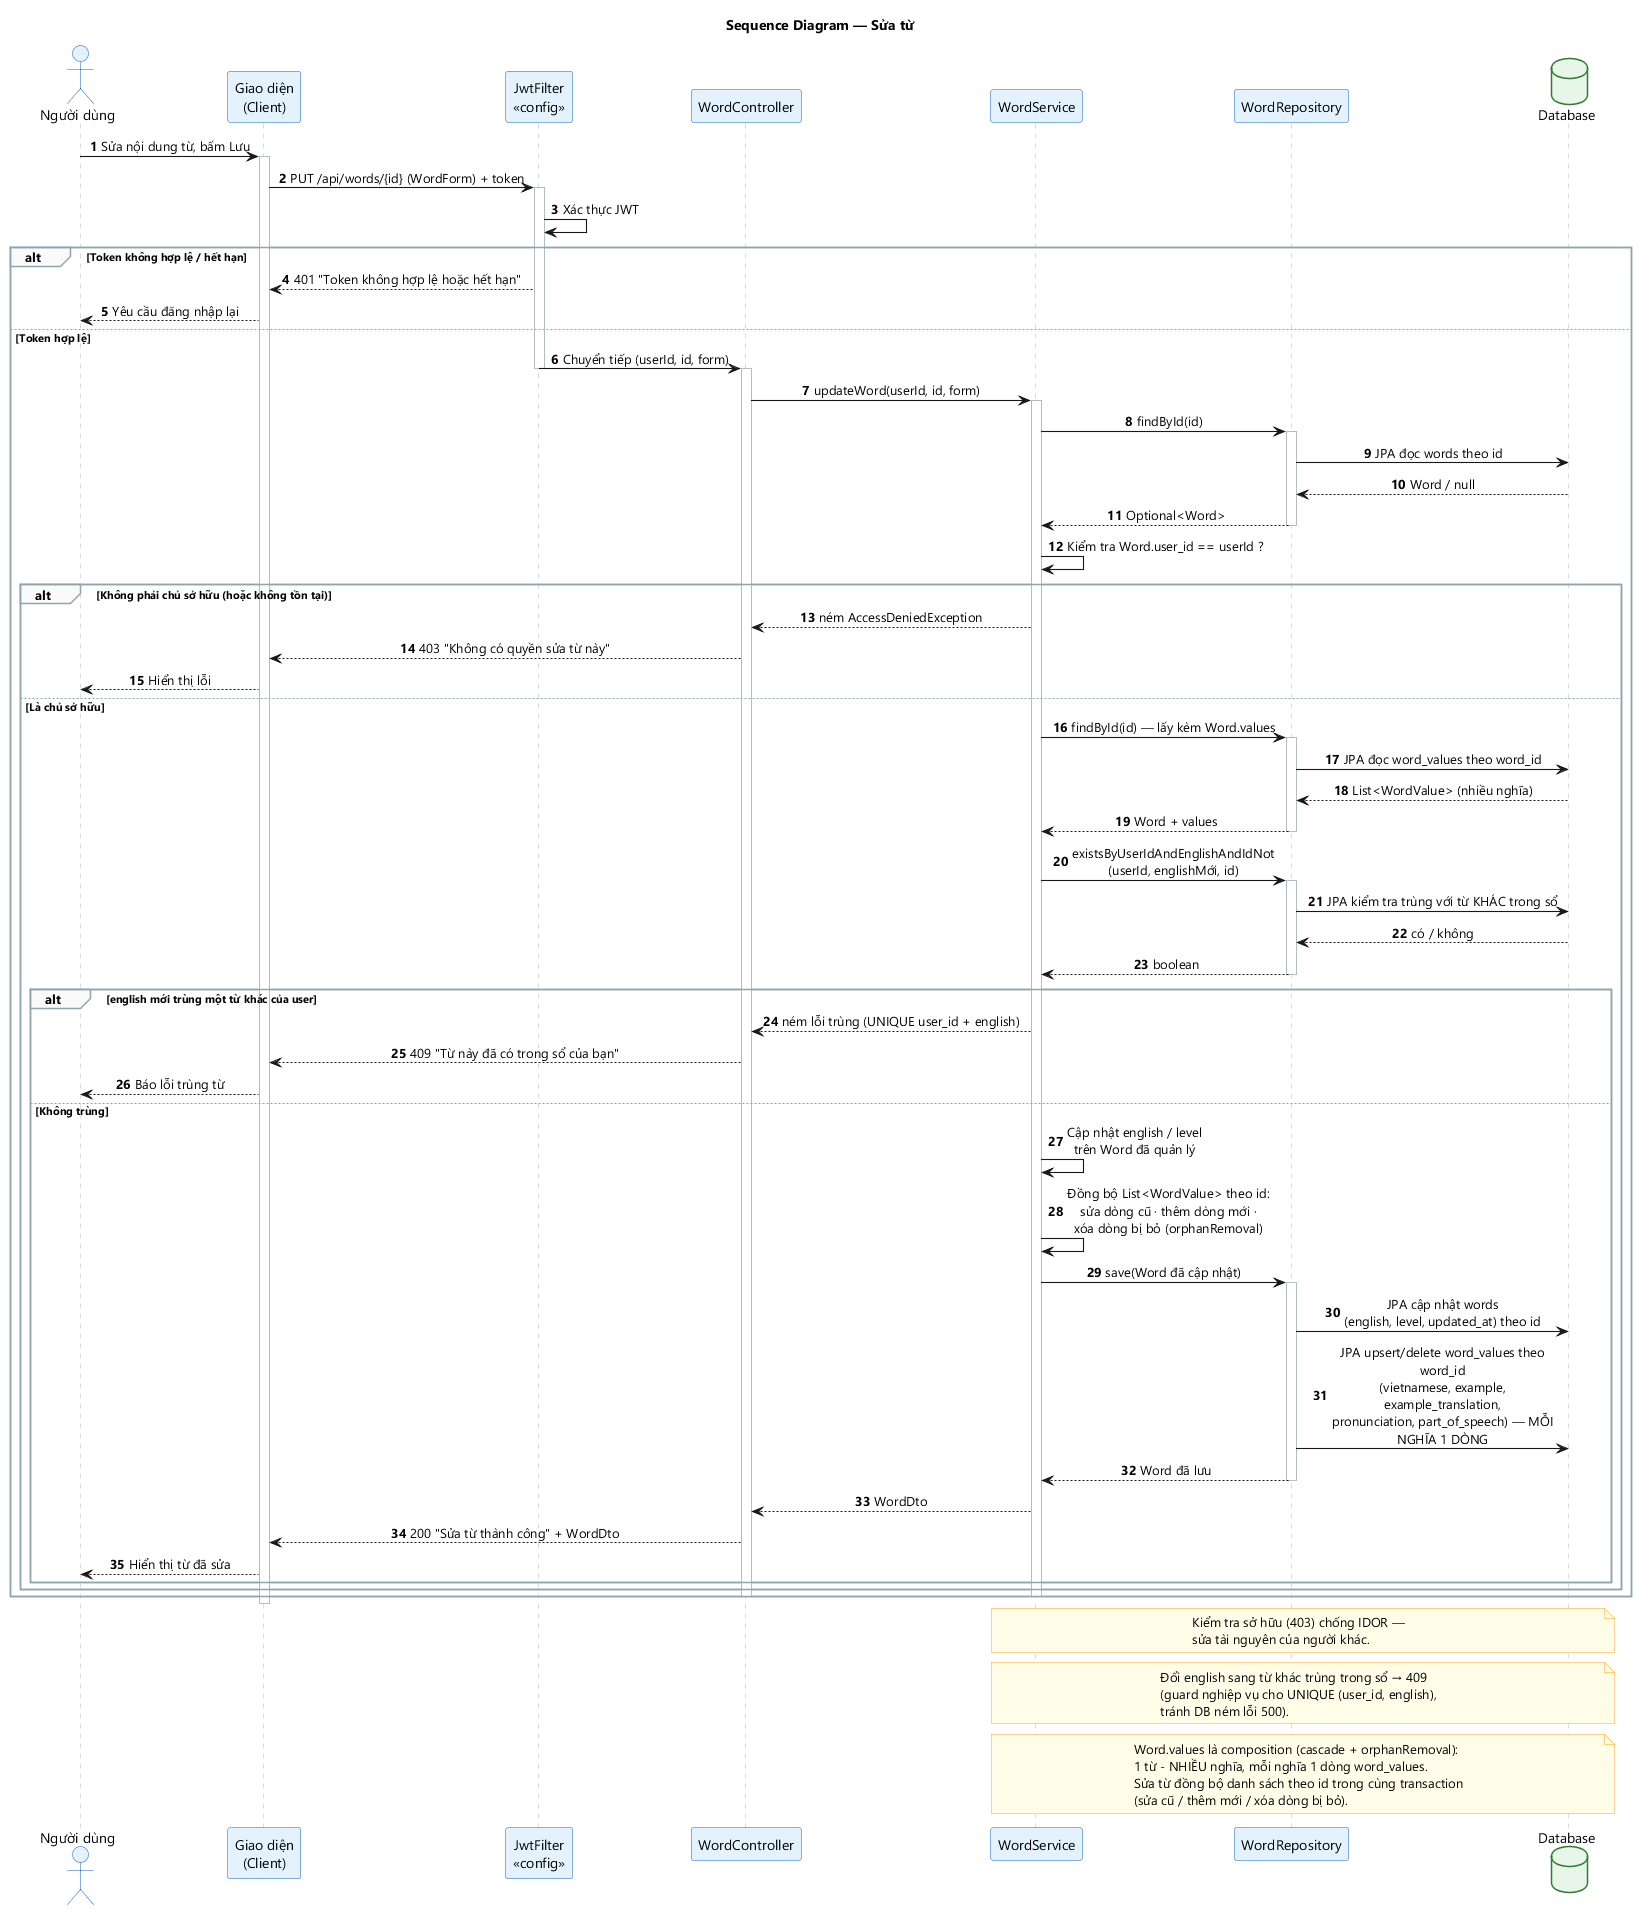

The diagram above was rendered by PlantUML. Its source (embedded in the PNG):
@startuml seq-07-sua-tu
title Sequence Diagram — Sửa từ
skinparam backgroundColor #FFFFFF
skinparam defaultFontName "Segoe UI"
skinparam shadowing false
skinparam sequenceMessageAlign center
skinparam maxMessageSize 240
skinparam ParticipantPadding 18
skinparam sequenceArrowThickness 1.1
skinparam ActorBackgroundColor #E3F2FD
skinparam ActorBorderColor #1565C0
skinparam ParticipantBackgroundColor #E3F2FD
skinparam ParticipantBorderColor #1565C0
skinparam DatabaseBackgroundColor #E8F5E9
skinparam DatabaseBorderColor #2E7D32
skinparam SequenceLifeLineBorderColor #B0BEC5
skinparam SequenceGroupBorderColor #90A4AE
skinparam SequenceGroupBackgroundColor #FAFAFA
skinparam NoteBackgroundColor #FFFDE7
skinparam NoteBorderColor #F9A825

autonumber

actor "Người dùng" as User
participant "Giao diện\n(Client)" as UI
participant "JwtFilter\n«config»" as JWT
participant "WordController" as CTRL
participant "WordService" as SVC
participant "WordRepository" as REPO
database "Database" as DB

User -> UI : Sửa nội dung từ, bấm Lưu
activate UI
UI -> JWT : PUT /api/words/{id} (WordForm) + token
activate JWT
JWT -> JWT : Xác thực JWT

alt Token không hợp lệ / hết hạn
    JWT --> UI : 401 "Token không hợp lệ hoặc hết hạn"
    UI --> User : Yêu cầu đăng nhập lại
else Token hợp lệ
    JWT -> CTRL : Chuyển tiếp (userId, id, form)
    deactivate JWT
    activate CTRL
    CTRL -> SVC : updateWord(userId, id, form)
    activate SVC
    SVC -> REPO : findById(id)
    activate REPO
    REPO -> DB : JPA đọc words theo id
    DB --> REPO : Word / null
    REPO --> SVC : Optional<Word>
    deactivate REPO
    SVC -> SVC : Kiểm tra Word.user_id == userId ?

    alt Không phải chủ sở hữu (hoặc không tồn tại)
        SVC --> CTRL : ném AccessDeniedException
        CTRL --> UI : 403 "Không có quyền sửa từ này"
        UI --> User : Hiển thị lỗi
    else Là chủ sở hữu
        SVC -> REPO : findById(id) — lấy kèm Word.values
        activate REPO
        REPO -> DB : JPA đọc word_values theo word_id
        DB --> REPO : List<WordValue> (nhiều nghĩa)
        REPO --> SVC : Word + values
        deactivate REPO
        SVC -> REPO : existsByUserIdAndEnglishAndIdNot\n(userId, englishMới, id)
        activate REPO
        REPO -> DB : JPA kiểm tra trùng với từ KHÁC trong sổ
        DB --> REPO : có / không
        REPO --> SVC : boolean
        deactivate REPO
        alt english mới trùng một từ khác của user
            SVC --> CTRL : ném lỗi trùng (UNIQUE user_id + english)
            CTRL --> UI : 409 "Từ này đã có trong sổ của bạn"
            UI --> User : Báo lỗi trùng từ
        else Không trùng
            SVC -> SVC : Cập nhật english / level\ntrên Word đã quản lý
            SVC -> SVC : Đồng bộ List<WordValue> theo id:\nsửa dòng cũ · thêm dòng mới ·\nxóa dòng bị bỏ (orphanRemoval)
            SVC -> REPO : save(Word đã cập nhật)
            activate REPO
            REPO -> DB : JPA cập nhật words\n(english, level, updated_at) theo id
            REPO -> DB : JPA upsert/delete word_values theo word_id\n(vietnamese, example, example_translation,\npronunciation, part_of_speech) — MỖI NGHĨA 1 DÒNG
            REPO --> SVC : Word đã lưu
            deactivate REPO
            SVC --> CTRL : WordDto
            CTRL --> UI : 200 "Sửa từ thành công" + WordDto
            UI --> User : Hiển thị từ đã sửa
        end
    end
    deactivate SVC
    deactivate CTRL
end
deactivate UI

note over SVC, DB
  Kiểm tra sở hữu (403) chống IDOR —
  sửa tài nguyên của người khác.
end note

note over SVC, DB
  Đổi english sang từ khác trùng trong sổ → 409
  (guard nghiệp vụ cho UNIQUE (user_id, english),
  tránh DB ném lỗi 500).
end note

note over SVC, DB
  Word.values là composition (cascade + orphanRemoval):
  1 từ - NHIỀU nghĩa, mỗi nghĩa 1 dòng word_values.
  Sửa từ đồng bộ danh sách theo id trong cùng transaction
  (sửa cũ / thêm mới / xóa dòng bị bỏ).
end note
@enduml